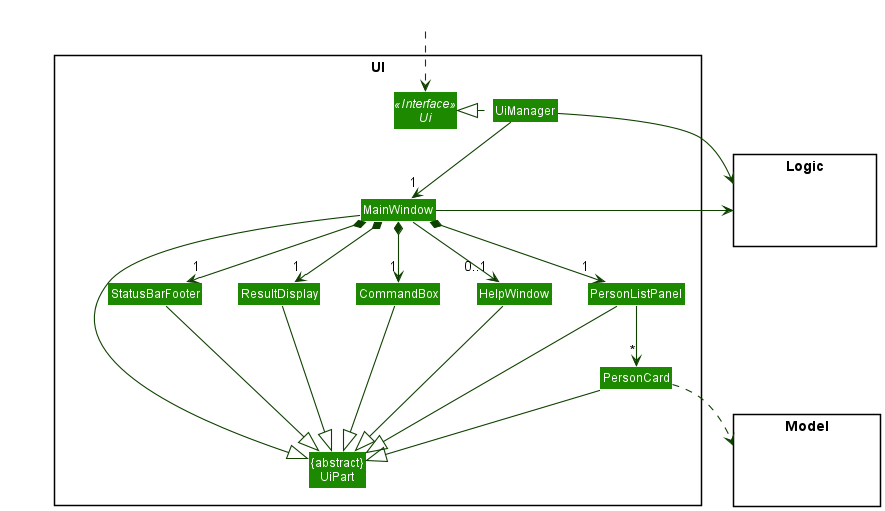

The diagram above was rendered by PlantUML. Its source (embedded in the PNG):
@startuml
!include style.puml
skinparam arrowThickness 1.1
skinparam arrowColor UI_COLOR_T4
skinparam classBackgroundColor UI_COLOR

package UI <<Rectangle>>{
Interface Ui <<Interface>>
Class "{abstract}\nUiPart" as UiPart
Class UiManager
Class MainWindow
Class HelpWindow
Class ResultDisplay
Class PersonListPanel
Class PersonCard
Class StatusBarFooter
Class CommandBox
}

package Model <<Rectangle>> {
Class HiddenModel #FFFFFF
}

package Logic <<Rectangle>> {
Class HiddenLogic #FFFFFF
}

Class HiddenOutside #FFFFFF
HiddenOutside ..> Ui

UiManager .left.|> Ui
UiManager -down-> "1" MainWindow
MainWindow *-down->  "1" CommandBox
MainWindow *-down-> "1" ResultDisplay
MainWindow *-down-> "1" PersonListPanel
MainWindow *-down-> "1" StatusBarFooter
MainWindow --> "0..1" HelpWindow

PersonListPanel -down-> "*" PersonCard

MainWindow -left-|> UiPart

ResultDisplay --|> UiPart
CommandBox --|> UiPart
PersonListPanel --|> UiPart
PersonCard --|> UiPart
StatusBarFooter --|> UiPart
HelpWindow --|> UiPart

PersonCard ..> Model
UiManager -right-> Logic
MainWindow -left-> Logic

PersonListPanel -[hidden]left- HelpWindow
HelpWindow -[hidden]left- CommandBox
CommandBox -[hidden]left- ResultDisplay
ResultDisplay -[hidden]left- StatusBarFooter

MainWindow -[hidden]-|> UiPart
@enduml